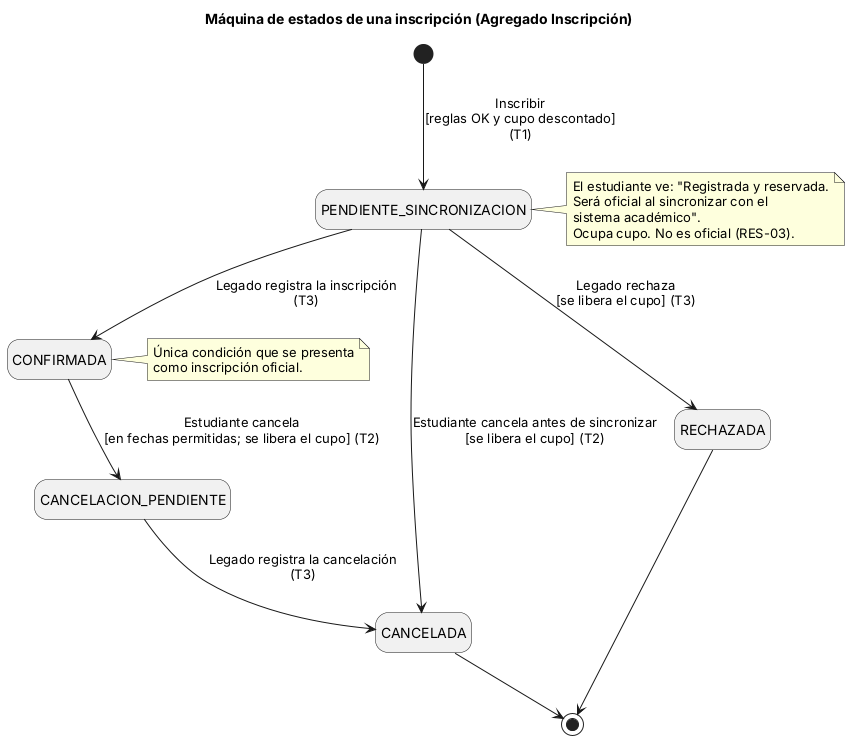

The diagram above was rendered by PlantUML. Its source (embedded in the PNG):
@startuml estados-inscripcion
title Máquina de estados de una inscripción (Agregado Inscripción)
hide empty description
[*] --> PENDIENTE_SINCRONIZACION : Inscribir\n[reglas OK y cupo descontado]\n(T1)
PENDIENTE_SINCRONIZACION --> CONFIRMADA : Legado registra la inscripción\n(T3)
PENDIENTE_SINCRONIZACION --> RECHAZADA : Legado rechaza\n[se libera el cupo] (T3)
PENDIENTE_SINCRONIZACION --> CANCELADA : Estudiante cancela antes de sincronizar\n[se libera el cupo] (T2)
CONFIRMADA --> CANCELACION_PENDIENTE : Estudiante cancela\n[en fechas permitidas; se libera el cupo] (T2)
CANCELACION_PENDIENTE --> CANCELADA : Legado registra la cancelación\n(T3)
RECHAZADA --> [*]
CANCELADA --> [*]
note right of PENDIENTE_SINCRONIZACION
  El estudiante ve: "Registrada y reservada.
  Será oficial al sincronizar con el
  sistema académico".
  Ocupa cupo. No es oficial (RES-03).
end note
note right of CONFIRMADA
  Única condición que se presenta
  como inscripción oficial.
end note
@enduml